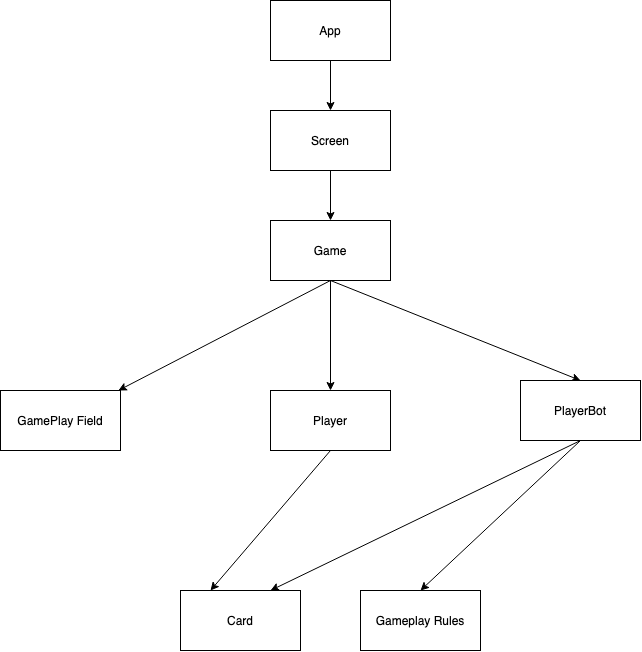

The diagram above was exported from draw.io. Its source (the exported page's mxGraphModel, read from the mxfile embedded in the PNG):
<mxGraphModel dx="1147" dy="732" grid="1" gridSize="10" guides="1" tooltips="1" connect="1" arrows="1" fold="1" page="1" pageScale="1" pageWidth="850" pageHeight="1100" math="0" shadow="0" extFonts="Permanent Marker^https://fonts.googleapis.com/css?family=Permanent+Marker">
  <root>
    <mxCell id="0" />
    <mxCell id="1" parent="0" />
    <mxCell id="u4ZXWshmdCjOjMM8zBQG-4" style="edgeStyle=orthogonalEdgeStyle;rounded=0;orthogonalLoop=1;jettySize=auto;html=1;exitX=0.5;exitY=1;exitDx=0;exitDy=0;entryX=0.5;entryY=0;entryDx=0;entryDy=0;" parent="1" source="u4ZXWshmdCjOjMM8zBQG-1" target="u4ZXWshmdCjOjMM8zBQG-2" edge="1">
      <mxGeometry relative="1" as="geometry" />
    </mxCell>
    <mxCell id="u4ZXWshmdCjOjMM8zBQG-1" value="App" style="rounded=0;whiteSpace=wrap;html=1;" parent="1" vertex="1">
      <mxGeometry x="330" y="50" width="120" height="60" as="geometry" />
    </mxCell>
    <mxCell id="u4ZXWshmdCjOjMM8zBQG-5" style="edgeStyle=orthogonalEdgeStyle;rounded=0;orthogonalLoop=1;jettySize=auto;html=1;exitX=0.5;exitY=1;exitDx=0;exitDy=0;entryX=0.5;entryY=0;entryDx=0;entryDy=0;" parent="1" source="u4ZXWshmdCjOjMM8zBQG-2" target="u4ZXWshmdCjOjMM8zBQG-3" edge="1">
      <mxGeometry relative="1" as="geometry" />
    </mxCell>
    <mxCell id="u4ZXWshmdCjOjMM8zBQG-2" value="Screen" style="rounded=0;whiteSpace=wrap;html=1;" parent="1" vertex="1">
      <mxGeometry x="330" y="160" width="120" height="60" as="geometry" />
    </mxCell>
    <mxCell id="u4ZXWshmdCjOjMM8zBQG-14" style="rounded=0;orthogonalLoop=1;jettySize=auto;html=1;exitX=0.5;exitY=1;exitDx=0;exitDy=0;" parent="1" source="u4ZXWshmdCjOjMM8zBQG-3" target="u4ZXWshmdCjOjMM8zBQG-8" edge="1">
      <mxGeometry relative="1" as="geometry" />
    </mxCell>
    <mxCell id="u4ZXWshmdCjOjMM8zBQG-15" style="edgeStyle=none;rounded=0;orthogonalLoop=1;jettySize=auto;html=1;exitX=0.5;exitY=1;exitDx=0;exitDy=0;entryX=0.5;entryY=0;entryDx=0;entryDy=0;" parent="1" source="u4ZXWshmdCjOjMM8zBQG-3" target="u4ZXWshmdCjOjMM8zBQG-7" edge="1">
      <mxGeometry relative="1" as="geometry" />
    </mxCell>
    <mxCell id="u4ZXWshmdCjOjMM8zBQG-16" style="edgeStyle=none;rounded=0;orthogonalLoop=1;jettySize=auto;html=1;exitX=0.5;exitY=1;exitDx=0;exitDy=0;entryX=0.5;entryY=0;entryDx=0;entryDy=0;" parent="1" source="u4ZXWshmdCjOjMM8zBQG-3" target="u4ZXWshmdCjOjMM8zBQG-6" edge="1">
      <mxGeometry relative="1" as="geometry" />
    </mxCell>
    <mxCell id="u4ZXWshmdCjOjMM8zBQG-3" value="Game" style="rounded=0;whiteSpace=wrap;html=1;" parent="1" vertex="1">
      <mxGeometry x="330" y="270" width="120" height="60" as="geometry" />
    </mxCell>
    <mxCell id="u4ZXWshmdCjOjMM8zBQG-20" style="edgeStyle=none;rounded=0;orthogonalLoop=1;jettySize=auto;html=1;exitX=0.5;exitY=1;exitDx=0;exitDy=0;entryX=0.75;entryY=0;entryDx=0;entryDy=0;" parent="1" source="u4ZXWshmdCjOjMM8zBQG-6" target="u4ZXWshmdCjOjMM8zBQG-10" edge="1">
      <mxGeometry relative="1" as="geometry">
        <mxPoint x="390" y="650" as="targetPoint" />
      </mxGeometry>
    </mxCell>
    <mxCell id="9fHphmUNLxE_GIYwKZ40-3" style="rounded=0;orthogonalLoop=1;jettySize=auto;html=1;exitX=0.5;exitY=1;exitDx=0;exitDy=0;entryX=0.5;entryY=0;entryDx=0;entryDy=0;" edge="1" parent="1" source="u4ZXWshmdCjOjMM8zBQG-6" target="u4ZXWshmdCjOjMM8zBQG-9">
      <mxGeometry relative="1" as="geometry" />
    </mxCell>
    <mxCell id="u4ZXWshmdCjOjMM8zBQG-6" value="PlayerBot" style="rounded=0;whiteSpace=wrap;html=1;" parent="1" vertex="1">
      <mxGeometry x="580" y="430" width="120" height="60" as="geometry" />
    </mxCell>
    <mxCell id="u4ZXWshmdCjOjMM8zBQG-19" style="edgeStyle=none;rounded=0;orthogonalLoop=1;jettySize=auto;html=1;exitX=0.5;exitY=1;exitDx=0;exitDy=0;entryX=0.25;entryY=0;entryDx=0;entryDy=0;" parent="1" source="u4ZXWshmdCjOjMM8zBQG-7" target="u4ZXWshmdCjOjMM8zBQG-10" edge="1">
      <mxGeometry relative="1" as="geometry">
        <mxPoint x="380" y="660" as="targetPoint" />
      </mxGeometry>
    </mxCell>
    <mxCell id="u4ZXWshmdCjOjMM8zBQG-7" value="Player&lt;span style=&quot;color: rgba(0 , 0 , 0 , 0) ; font-family: monospace ; font-size: 0px&quot;&gt;%3CmxGraphModel%3E%3Croot%3E%3CmxCell%20id%3D%220%22%2F%3E%3CmxCell%20id%3D%221%22%20parent%3D%220%22%2F%3E%3CmxCell%20id%3D%222%22%20value%3D%22PlayerBot%22%20style%3D%22rounded%3D0%3BwhiteSpace%3Dwrap%3Bhtml%3D1%3B%22%20vertex%3D%221%22%20parent%3D%221%22%3E%3CmxGeometry%20x%3D%22590%22%20y%3D%22510%22%20width%3D%22120%22%20height%3D%2260%22%20as%3D%22geometry%22%2F%3E%3C%2FmxCell%3E%3C%2Froot%3E%3C%2FmxGraphModel%3E&lt;/span&gt;" style="rounded=0;whiteSpace=wrap;html=1;" parent="1" vertex="1">
      <mxGeometry x="330" y="440" width="120" height="60" as="geometry" />
    </mxCell>
    <mxCell id="u4ZXWshmdCjOjMM8zBQG-8" value="GamePlay Field&lt;span style=&quot;color: rgba(0 , 0 , 0 , 0) ; font-family: monospace ; font-size: 0px&quot;&gt;%3CmxGraphModel%3E%3Croot%3E%3CmxCell%20id%3D%220%22%2F%3E%3CmxCell%20id%3D%221%22%20parent%3D%220%22%2F%3E%3CmxCell%20id%3D%222%22%20value%3D%22Player%26lt%3Bspan%20style%3D%26quot%3Bcolor%3A%20rgba(0%20%2C%200%20%2C%200%20%2C%200)%20%3B%20font-family%3A%20monospace%20%3B%20font-size%3A%200px%26quot%3B%26gt%3B%253CmxGraphModel%253E%253Croot%253E%253CmxCell%2520id%253D%25220%2522%252F%253E%253CmxCell%2520id%253D%25221%2522%2520parent%253D%25220%2522%252F%253E%253CmxCell%2520id%253D%25222%2522%2520value%253D%2522PlayerBot%2522%2520style%253D%2522rounded%253D0%253BwhiteSpace%253Dwrap%253Bhtml%253D1%253B%2522%2520vertex%253D%25221%2522%2520parent%253D%25221%2522%253E%253CmxGeometry%2520x%253D%2522590%2522%2520y%253D%2522510%2522%2520width%253D%2522120%2522%2520height%253D%252260%2522%2520as%253D%2522geometry%2522%252F%253E%253C%252FmxCell%253E%253C%252Froot%253E%253C%252FmxGraphModel%253E%26lt%3B%2Fspan%26gt%3B%22%20style%3D%22rounded%3D0%3BwhiteSpace%3Dwrap%3Bhtml%3D1%3B%22%20vertex%3D%221%22%20parent%3D%221%22%3E%3CmxGeometry%20x%3D%22420%22%20y%3D%22560%22%20width%3D%22120%22%20height%3D%2260%22%20as%3D%22geometry%22%2F%3E%3C%2FmxCell%3E%3C%2Froot%3E%3C%2FmxGraphModel%3E&lt;/span&gt;" style="rounded=0;whiteSpace=wrap;html=1;" parent="1" vertex="1">
      <mxGeometry x="60" y="440" width="120" height="60" as="geometry" />
    </mxCell>
    <mxCell id="u4ZXWshmdCjOjMM8zBQG-9" value="Gameplay Rules" style="rounded=0;whiteSpace=wrap;html=1;" parent="1" vertex="1">
      <mxGeometry x="420" y="640" width="120" height="60" as="geometry" />
    </mxCell>
    <mxCell id="u4ZXWshmdCjOjMM8zBQG-10" value="Card" style="rounded=0;whiteSpace=wrap;html=1;" parent="1" vertex="1">
      <mxGeometry x="240" y="640" width="120" height="60" as="geometry" />
    </mxCell>
  </root>
</mxGraphModel>